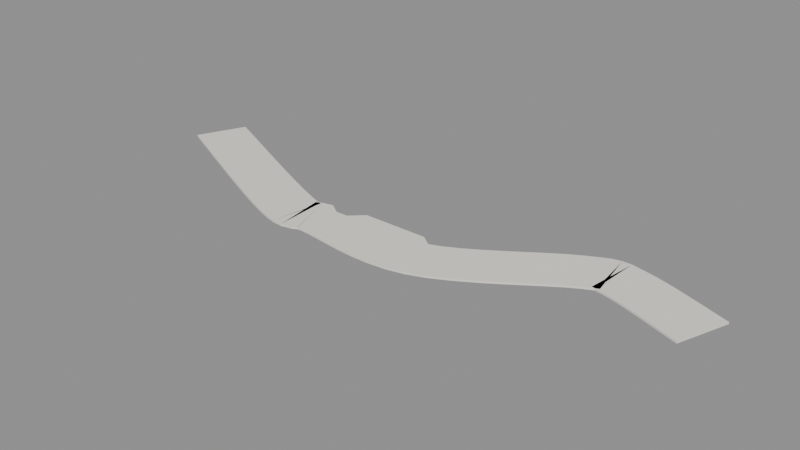# Source: RK_omgeving_master.blend  (saved by Blender 5.1.30; exported with 4.5.12 LTS)
import bpy
from mathutils import Matrix  # noqa: F401  (used for matrix-valued properties, if any)

bpy.ops.wm.read_factory_settings(use_empty=True)
scene = bpy.context.scene
scene.name = 'Scene'

# ---- collections
col_forms = bpy.data.collections.new('FORMS'); scene.collection.children.link(col_forms)

# ---- materials (node trees are filled in below, after node groups)
mat_mat_grind = bpy.data.materials.new('MAT_grind')

# ---- material node trees
mat_mat_grind.use_nodes = True; mat_mat_grind.node_tree.nodes.clear()
_N = mat_mat_grind.node_tree.nodes; _L = mat_mat_grind.node_tree.links
n0 = _N.new('ShaderNodeBsdfPrincipled'); n0.name = 'Principled BSDF'; n0.location = (-200, 100)
n0.inputs[0].default_value = (0.86, 0.83, 0.76, 1.0)
n0.inputs[2].default_value = 0.95
n1 = _N.new('ShaderNodeOutputMaterial'); n1.name = 'Material Output'; n1.location = (200, 100)
_L.new(n0.outputs[0], n1.inputs[0])
n1.is_active_output = True

# ---- meshes
me_ro_pad__grind = bpy.data.meshes.new('RO_pad__grind')
me_ro_pad__grind.from_pydata([(-17.37, 2.535, 0.1), (-16.42, 2.098, 0.1), (-15.1, 1.48, 0.1), (-13.53, 0.7439, 0.1), (-11.83, -0.05174, 0.1), (-10.11, -0.8459, 0.1), (-8.483, -1.577, 0.1), (-7.086, -2.183, 0.1), (-6.043, -2.599, 0.1), (-5.398, -2.818, 0.1), (-5.097, -2.896, 0.1), (-5.175, -2.892, 0.1), (-5.478, -2.946, 0.1), (-5.475, -2.929, 0.1), (-5.042, -2.744, 0.1), (-4.397, -2.603, 0.1), (-3.657, -3.1, 0.1), (-2.843, -3.1, 0.1), (-2.004, -2.3, 0.1), (-1.14, -2.3, 0.1), (-0.2622, -2.3, 0.1), (0.6109, -2.3, 0.1), (1.454, -2.3, 0.1), (2.24, -2.3, 0.1), (2.946, -2.815, 0.1), (3.702, -2.526, 0.1), (4.601, -2.065, 0.1), (5.584, -1.477, 0.1), (6.597, -0.8159, 0.1), (7.6, -0.1329, 0.1), (8.56, 0.5221, 0.1), (9.456, 1.105, 0.1), (10.24, 1.551, 0.1), (10.81, 1.836, 0.1), (11.21, 2.03, 0.1), (11.6, 2.197, 0.1), (12.15, 2.328, 0.1), (12.73, 2.321, 0.1), (13.1, 2.246, 0.1), (13.34, 2.182, 0.1), (13.73, 2.1, 0.1), (14.36, 1.951, 0.1), (15.11, 1.727, 0.1), (15.9, 1.462, 0.1), (16.71, 1.175, 0.1), (17.5, 0.8878, 0.1), (18.2, 0.6245, 0.1), (18.78, 0.4091, 0.1), (19.2, 0.2611, 0.1), (-18.79, -0.5512, 0.1), (-17.86, -0.9836, 0.1), (-16.55, -1.598, 0.1), (-14.98, -2.336, 0.1), (-13.26, -3.136, 0.1), (-11.52, -3.94, 0.1), (-9.859, -4.686, 0.1), (-8.397, -5.32, 0.1), (-7.237, -5.782, 0.1), (-6.391, -6.07, 0.1), (-5.713, -6.239, 0.1), (-5.022, -6.289, 0.1), (-4.321, -6.143, 0.1), (-3.994, -5.989, 0.1), (-4.016, -5.986, 0.1), (-4.02, -5.982, 0.1), (-3.739, -5.972, 0.1), (-3.178, -6.013, 0.1), (-2.439, -6.104, 0.1), (-1.565, -6.222, 0.1), (-0.5886, -6.337, 0.1), (0.4658, -6.416, 0.1), (1.58, -6.426, 0.1), (2.737, -6.327, 0.1), (3.917, -6.073, 0.1), (5.091, -5.629, 0.1), (6.25, -5.038, 0.1), (7.385, -4.361, 0.1), (8.483, -3.645, 0.1), (9.515, -2.942, 0.1), (10.45, -2.305, 0.1), (11.23, -1.794, 0.1), (11.85, -1.444, 0.1), (12.32, -1.21, 0.1), (12.65, -1.05, 0.1), (12.74, -1.007, 0.1), (12.55, -1.048, 0.1), (12.28, -1.05, 0.1), (12.3, -1.059, 0.1), (12.58, -1.132, 0.1), (12.98, -1.216, 0.1), (13.47, -1.33, 0.1), (14.08, -1.513, 0.1), (14.8, -1.753, 0.1), (15.56, -2.024, 0.1), (16.32, -2.302, 0.1), (17.02, -2.562, 0.1), (17.62, -2.785, 0.1), (18.06, -2.941, 0.1), (-17.37, 2.535, -0.02), (-16.42, 2.098, -0.02), (-15.1, 1.48, -0.02), (-13.53, 0.7439, -0.02), (-11.83, -0.05174, -0.02), (-10.11, -0.8459, -0.02), (-8.483, -1.577, -0.02), (-7.086, -2.183, -0.02), (-6.043, -2.599, -0.02), (-5.398, -2.818, -0.02), (-5.097, -2.896, -0.02), (-5.175, -2.892, -0.02), (-5.478, -2.946, -0.02), (-5.475, -2.929, -0.02), (-5.042, -2.744, -0.02), (-4.397, -2.603, -0.02), (-3.657, -3.1, -0.02), (-2.843, -3.1, -0.02), (-2.004, -2.3, -0.02), (-1.14, -2.3, -0.02), (-0.2622, -2.3, -0.02), (0.6109, -2.3, -0.02), (1.454, -2.3, -0.02), (2.24, -2.3, -0.02), (2.946, -2.815, -0.02), (3.702, -2.526, -0.02), (4.601, -2.065, -0.02), (5.584, -1.477, -0.02), (6.597, -0.8159, -0.02), (7.6, -0.1329, -0.02), (8.56, 0.5221, -0.02), (9.456, 1.105, -0.02), (10.24, 1.551, -0.02), (10.81, 1.836, -0.02), (11.21, 2.03, -0.02), (11.6, 2.197, -0.02), (12.15, 2.328, -0.02), (12.73, 2.321, -0.02), (13.1, 2.246, -0.02), (13.34, 2.182, -0.02), (13.73, 2.1, -0.02), (14.36, 1.951, -0.02), (15.11, 1.727, -0.02), (15.9, 1.462, -0.02), (16.71, 1.175, -0.02), (17.5, 0.8878, -0.02), (18.2, 0.6245, -0.02), (18.78, 0.4091, -0.02), (19.2, 0.2611, -0.02), (-18.79, -0.5512, -0.02), (-17.86, -0.9836, -0.02), (-16.55, -1.598, -0.02), (-14.98, -2.336, -0.02), (-13.26, -3.136, -0.02), (-11.52, -3.94, -0.02), (-9.859, -4.686, -0.02), (-8.397, -5.32, -0.02), (-7.237, -5.782, -0.02), (-6.391, -6.07, -0.02), (-5.713, -6.239, -0.02), (-5.022, -6.289, -0.02), (-4.321, -6.143, -0.02), (-3.994, -5.989, -0.02), (-4.016, -5.986, -0.02), (-4.02, -5.982, -0.02), (-3.739, -5.972, -0.02), (-3.178, -6.013, -0.02), (-2.439, -6.104, -0.02), (-1.565, -6.222, -0.02), (-0.5886, -6.337, -0.02), (0.4658, -6.416, -0.02), (1.58, -6.426, -0.02), (2.737, -6.327, -0.02), (3.917, -6.073, -0.02), (5.091, -5.629, -0.02), (6.25, -5.038, -0.02), (7.385, -4.361, -0.02), (8.483, -3.645, -0.02), (9.515, -2.942, -0.02), (10.45, -2.305, -0.02), (11.23, -1.794, -0.02), (11.85, -1.444, -0.02), (12.32, -1.21, -0.02), (12.65, -1.05, -0.02), (12.74, -1.007, -0.02), (12.55, -1.048, -0.02), (12.28, -1.05, -0.02), (12.3, -1.059, -0.02), (12.58, -1.132, -0.02), (12.98, -1.216, -0.02), (13.47, -1.33, -0.02), (14.08, -1.513, -0.02), (14.8, -1.753, -0.02), (15.56, -2.024, -0.02), (16.32, -2.302, -0.02), (17.02, -2.562, -0.02), (17.62, -2.785, -0.02), (18.06, -2.941, -0.02)], [], [(0, 49, 50, 1), (98, 99, 148, 147), (0, 1, 99, 98), (49, 147, 148, 50), (1, 50, 51, 2), (99, 100, 149, 148), (1, 2, 100, 99), (50, 148, 149, 51), (2, 51, 52, 3), (100, 101, 150, 149), (2, 3, 101, 100), (51, 149, 150, 52), (3, 52, 53, 4), (101, 102, 151, 150), (3, 4, 102, 101), (52, 150, 151, 53), (4, 53, 54, 5), (102, 103, 152, 151), (4, 5, 103, 102), (53, 151, 152, 54), (5, 54, 55, 6), (103, 104, 153, 152), (5, 6, 104, 103), (54, 152, 153, 55), (6, 55, 56, 7), (104, 105, 154, 153), (6, 7, 105, 104), (55, 153, 154, 56), (7, 56, 57, 8), (105, 106, 155, 154), (7, 8, 106, 105), (56, 154, 155, 57), (8, 57, 58, 9), (106, 107, 156, 155), (8, 9, 107, 106), (57, 155, 156, 58), (9, 58, 59, 10), (107, 108, 157, 156), (9, 10, 108, 107), (58, 156, 157, 59), (10, 59, 60, 11), (108, 109, 158, 157), (10, 11, 109, 108), (59, 157, 158, 60), (11, 60, 61, 12), (109, 110, 159, 158), (11, 12, 110, 109), (60, 158, 159, 61), (12, 61, 62, 13), (110, 111, 160, 159), (12, 13, 111, 110), (61, 159, 160, 62), (13, 62, 63, 14), (111, 112, 161, 160), (13, 14, 112, 111), (62, 160, 161, 63), (14, 63, 64, 15), (112, 113, 162, 161), (14, 15, 113, 112), (63, 161, 162, 64), (15, 64, 65, 16), (113, 114, 163, 162), (15, 16, 114, 113), (64, 162, 163, 65), (16, 65, 66, 17), (114, 115, 164, 163), (16, 17, 115, 114), (65, 163, 164, 66), (17, 66, 67, 18), (115, 116, 165, 164), (17, 18, 116, 115), (66, 164, 165, 67), (18, 67, 68, 19), (116, 117, 166, 165), (18, 19, 117, 116), (67, 165, 166, 68), (19, 68, 69, 20), (117, 118, 167, 166), (19, 20, 118, 117), (68, 166, 167, 69), (20, 69, 70, 21), (118, 119, 168, 167), (20, 21, 119, 118), (69, 167, 168, 70), (21, 70, 71, 22), (119, 120, 169, 168), (21, 22, 120, 119), (70, 168, 169, 71), (22, 71, 72, 23), (120, 121, 170, 169), (22, 23, 121, 120), (71, 169, 170, 72), (23, 72, 73, 24), (121, 122, 171, 170), (23, 24, 122, 121), (72, 170, 171, 73), (24, 73, 74, 25), (122, 123, 172, 171), (24, 25, 123, 122), (73, 171, 172, 74), (25, 74, 75, 26), (123, 124, 173, 172), (25, 26, 124, 123), (74, 172, 173, 75), (26, 75, 76, 27), (124, 125, 174, 173), (26, 27, 125, 124), (75, 173, 174, 76), (27, 76, 77, 28), (125, 126, 175, 174), (27, 28, 126, 125), (76, 174, 175, 77), (28, 77, 78, 29), (126, 127, 176, 175), (28, 29, 127, 126), (77, 175, 176, 78), (29, 78, 79, 30), (127, 128, 177, 176), (29, 30, 128, 127), (78, 176, 177, 79), (30, 79, 80, 31), (128, 129, 178, 177), (30, 31, 129, 128), (79, 177, 178, 80), (31, 80, 81, 32), (129, 130, 179, 178), (31, 32, 130, 129), (80, 178, 179, 81), (32, 81, 82, 33), (130, 131, 180, 179), (32, 33, 131, 130), (81, 179, 180, 82), (33, 82, 83, 34), (131, 132, 181, 180), (33, 34, 132, 131), (82, 180, 181, 83), (34, 83, 84, 35), (132, 133, 182, 181), (34, 35, 133, 132), (83, 181, 182, 84), (35, 84, 85, 36), (133, 134, 183, 182), (35, 36, 134, 133), (84, 182, 183, 85), (36, 85, 86, 37), (134, 135, 184, 183), (36, 37, 135, 134), (85, 183, 184, 86), (37, 86, 87, 38), (135, 136, 185, 184), (37, 38, 136, 135), (86, 184, 185, 87), (38, 87, 88, 39), (136, 137, 186, 185), (38, 39, 137, 136), (87, 185, 186, 88), (39, 88, 89, 40), (137, 138, 187, 186), (39, 40, 138, 137), (88, 186, 187, 89), (40, 89, 90, 41), (138, 139, 188, 187), (40, 41, 139, 138), (89, 187, 188, 90), (41, 90, 91, 42), (139, 140, 189, 188), (41, 42, 140, 139), (90, 188, 189, 91), (42, 91, 92, 43), (140, 141, 190, 189), (42, 43, 141, 140), (91, 189, 190, 92), (43, 92, 93, 44), (141, 142, 191, 190), (43, 44, 142, 141), (92, 190, 191, 93), (44, 93, 94, 45), (142, 143, 192, 191), (44, 45, 143, 142), (93, 191, 192, 94), (45, 94, 95, 46), (143, 144, 193, 192), (45, 46, 144, 143), (94, 192, 193, 95), (46, 95, 96, 47), (144, 145, 194, 193), (46, 47, 145, 144), (95, 193, 194, 96), (47, 96, 97, 48), (145, 146, 195, 194), (47, 48, 146, 145), (96, 194, 195, 97), (0, 98, 147, 49), (48, 97, 195, 146)])
me_ro_pad__grind.materials.append(mat_mat_grind)
me_ro_pad__grind.update()

# ---- objects
ob_ro_pad__grind = bpy.data.objects.new('RO_pad__grind', me_ro_pad__grind)

# ---- transforms, parenting, visibility, modifiers, constraints
ob_ro_pad__grind.location = (0.0, 0.0, 0.0)

# ---- collection membership
col_forms.objects.link(ob_ro_pad__grind)

# ---- scene / render settings (as saved in the file)
scene.frame_start = 1; scene.frame_end = 250; scene.frame_set(1)
scene.render.engine = 'BLENDER_EEVEE_NEXT'
scene.render.bake_bias = 0.0
scene.render.bake_samples = 0
scene.cycles.sampling_pattern = 'TABULATED_SOBOL'
scene.eevee.use_volume_custom_range = False
bpy.context.view_layer.update()

# ---- added for rendering (the .blend has no active camera and no usable light): camera, sun + grey world if the file has none
cam_auto = bpy.data.cameras.new('AutoCamera')
cam_auto.lens = 50.0
cam_auto.sensor_width = 36.0
cam_auto.clip_end = 1000.0
ob_auto_camera = bpy.data.objects.new('AutoCamera', cam_auto)
scene.collection.objects.link(ob_auto_camera)
ob_auto_camera.location = (36.3194, -45.2858, 28.9335)
ob_auto_camera.rotation_euler = (1.09748, -7.21219e-08, 0.694738)
scene.camera = ob_auto_camera
light_auto_sun = bpy.data.lights.new('AutoSun', 'SUN')
light_auto_sun.energy = 3.0
light_auto_sun.angle = 0.0523599
ob_auto_sun = bpy.data.objects.new('AutoSun', light_auto_sun)
scene.collection.objects.link(ob_auto_sun)
ob_auto_sun.rotation_euler = (0.872665, 0.174533, 0.523599)
if scene.world is None:
    world_auto = bpy.data.worlds.new('AutoWorld')
    world_auto.color = (0.3, 0.3, 0.3)
    scene.world = world_auto
bpy.context.view_layer.update()
